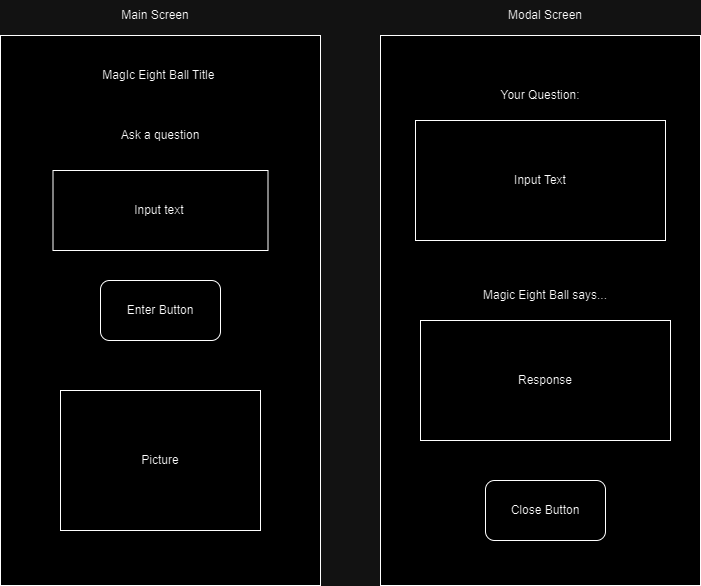

The diagram above was exported from draw.io. Its source (the exported page's mxGraphModel, read from the mxfile embedded in the PNG):
<mxGraphModel dx="1290" dy="618" grid="1" gridSize="10" guides="1" tooltips="1" connect="1" arrows="1" fold="1" page="1" pageScale="1" pageWidth="850" pageHeight="1100" math="0" shadow="0">
  <root>
    <mxCell id="0" />
    <mxCell id="1" parent="0" />
    <mxCell id="N5m6jiwAlV1BaOzWNh3q-1" value="" style="rounded=0;whiteSpace=wrap;html=1;rotation=90;" vertex="1" parent="1">
      <mxGeometry x="-60" y="160" width="550" height="320" as="geometry" />
    </mxCell>
    <mxCell id="N5m6jiwAlV1BaOzWNh3q-2" value="" style="rounded=0;whiteSpace=wrap;html=1;rotation=90;" vertex="1" parent="1">
      <mxGeometry x="320" y="160" width="550" height="320" as="geometry" />
    </mxCell>
    <mxCell id="N5m6jiwAlV1BaOzWNh3q-3" value="Main Screen" style="text;html=1;strokeColor=none;fillColor=none;align=center;verticalAlign=middle;whiteSpace=wrap;rounded=0;" vertex="1" parent="1">
      <mxGeometry x="170" y="10" width="80" height="30" as="geometry" />
    </mxCell>
    <mxCell id="N5m6jiwAlV1BaOzWNh3q-4" value="Modal Screen" style="text;html=1;strokeColor=none;fillColor=none;align=center;verticalAlign=middle;whiteSpace=wrap;rounded=0;" vertex="1" parent="1">
      <mxGeometry x="550" y="10" width="100" height="30" as="geometry" />
    </mxCell>
    <mxCell id="N5m6jiwAlV1BaOzWNh3q-5" value="MagIc Eight Ball Title&amp;nbsp;" style="text;html=1;strokeColor=none;fillColor=none;align=center;verticalAlign=middle;whiteSpace=wrap;rounded=0;" vertex="1" parent="1">
      <mxGeometry x="140" y="70" width="150" height="30" as="geometry" />
    </mxCell>
    <mxCell id="N5m6jiwAlV1BaOzWNh3q-6" value="Input text&amp;nbsp;" style="rounded=0;whiteSpace=wrap;html=1;" vertex="1" parent="1">
      <mxGeometry x="107.5" y="180" width="215" height="80" as="geometry" />
    </mxCell>
    <mxCell id="N5m6jiwAlV1BaOzWNh3q-7" value="Ask a question" style="text;html=1;strokeColor=none;fillColor=none;align=center;verticalAlign=middle;whiteSpace=wrap;rounded=0;" vertex="1" parent="1">
      <mxGeometry x="155" y="130" width="120" height="30" as="geometry" />
    </mxCell>
    <mxCell id="N5m6jiwAlV1BaOzWNh3q-8" value="Enter Button" style="rounded=1;whiteSpace=wrap;html=1;" vertex="1" parent="1">
      <mxGeometry x="155" y="290" width="120" height="60" as="geometry" />
    </mxCell>
    <mxCell id="N5m6jiwAlV1BaOzWNh3q-10" value="Picture" style="rounded=0;whiteSpace=wrap;html=1;" vertex="1" parent="1">
      <mxGeometry x="115" y="400" width="200" height="140" as="geometry" />
    </mxCell>
    <mxCell id="N5m6jiwAlV1BaOzWNh3q-11" value="Input Text" style="rounded=0;whiteSpace=wrap;html=1;" vertex="1" parent="1">
      <mxGeometry x="470" y="130" width="250" height="120" as="geometry" />
    </mxCell>
    <mxCell id="N5m6jiwAlV1BaOzWNh3q-13" value="Response" style="rounded=0;whiteSpace=wrap;html=1;" vertex="1" parent="1">
      <mxGeometry x="475" y="330" width="250" height="120" as="geometry" />
    </mxCell>
    <mxCell id="N5m6jiwAlV1BaOzWNh3q-14" value="Your Question:" style="text;html=1;strokeColor=none;fillColor=none;align=center;verticalAlign=middle;whiteSpace=wrap;rounded=0;" vertex="1" parent="1">
      <mxGeometry x="515" y="90" width="160" height="30" as="geometry" />
    </mxCell>
    <mxCell id="N5m6jiwAlV1BaOzWNh3q-15" value="Magic Eight Ball says..." style="text;html=1;strokeColor=none;fillColor=none;align=center;verticalAlign=middle;whiteSpace=wrap;rounded=0;" vertex="1" parent="1">
      <mxGeometry x="515" y="290" width="170" height="30" as="geometry" />
    </mxCell>
    <mxCell id="N5m6jiwAlV1BaOzWNh3q-16" value="Close Button" style="rounded=1;whiteSpace=wrap;html=1;" vertex="1" parent="1">
      <mxGeometry x="540" y="490" width="120" height="60" as="geometry" />
    </mxCell>
  </root>
</mxGraphModel>